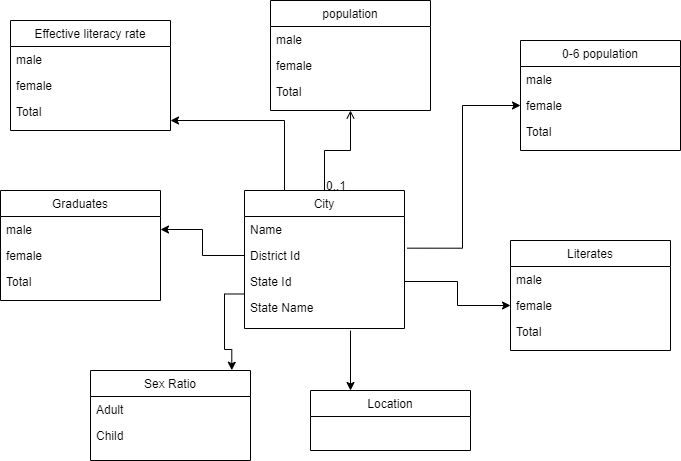

The diagram above was exported from draw.io. Its source (the exported page's mxGraphModel, read from the mxfile embedded in the PNG):
<mxGraphModel dx="782" dy="1614" grid="1" gridSize="10" guides="1" tooltips="1" connect="1" arrows="1" fold="1" page="1" pageScale="1" pageWidth="827" pageHeight="1169" math="0" shadow="0">
  <root>
    <mxCell id="WIyWlLk6GJQsqaUBKTNV-0" />
    <mxCell id="WIyWlLk6GJQsqaUBKTNV-1" parent="WIyWlLk6GJQsqaUBKTNV-0" />
    <mxCell id="zkfFHV4jXpPFQw0GAbJ--26" value="" style="endArrow=open;shadow=0;strokeWidth=1;strokeColor=#000000;rounded=0;endFill=1;edgeStyle=elbowEdgeStyle;elbow=vertical;" parent="WIyWlLk6GJQsqaUBKTNV-1" source="H6l0VRSRQ7ZQLkeOlarp-9" target="zkfFHV4jXpPFQw0GAbJ--17" edge="1">
      <mxGeometry x="0.5" y="41" relative="1" as="geometry">
        <mxPoint x="360" y="100" as="sourcePoint" />
        <mxPoint x="540" y="192" as="targetPoint" />
        <mxPoint x="-40" y="32" as="offset" />
      </mxGeometry>
    </mxCell>
    <mxCell id="zkfFHV4jXpPFQw0GAbJ--27" value="0..1" style="resizable=0;align=left;verticalAlign=bottom;labelBackgroundColor=none;fontSize=12;" parent="zkfFHV4jXpPFQw0GAbJ--26" connectable="0" vertex="1">
      <mxGeometry x="-1" relative="1" as="geometry">
        <mxPoint y="4" as="offset" />
      </mxGeometry>
    </mxCell>
    <mxCell id="zkfFHV4jXpPFQw0GAbJ--29" value="lives at" style="text;html=1;resizable=0;points=[];;align=center;verticalAlign=middle;labelBackgroundColor=none;rounded=0;shadow=0;strokeWidth=1;fontSize=12;" parent="zkfFHV4jXpPFQw0GAbJ--26" vertex="1" connectable="0">
      <mxGeometry x="0.5" y="49" relative="1" as="geometry">
        <mxPoint x="-25" y="64" as="offset" />
      </mxGeometry>
    </mxCell>
    <mxCell id="9UQ64jUMr0RPEAu-uWFA-5" style="edgeStyle=orthogonalEdgeStyle;rounded=0;orthogonalLoop=1;jettySize=auto;html=1;exitX=1.017;exitY=0.218;exitDx=0;exitDy=0;entryX=0;entryY=0.5;entryDx=0;entryDy=0;exitPerimeter=0;" parent="WIyWlLk6GJQsqaUBKTNV-1" source="H6l0VRSRQ7ZQLkeOlarp-11" target="9UQ64jUMr0RPEAu-uWFA-2" edge="1">
      <mxGeometry relative="1" as="geometry">
        <mxPoint x="430" y="125" as="sourcePoint" />
      </mxGeometry>
    </mxCell>
    <mxCell id="9UQ64jUMr0RPEAu-uWFA-11" style="edgeStyle=orthogonalEdgeStyle;rounded=0;orthogonalLoop=1;jettySize=auto;html=1;exitX=1;exitY=0.5;exitDx=0;exitDy=0;" parent="WIyWlLk6GJQsqaUBKTNV-1" source="H6l0VRSRQ7ZQLkeOlarp-12" target="9UQ64jUMr0RPEAu-uWFA-8" edge="1">
      <mxGeometry relative="1" as="geometry">
        <mxPoint x="430" y="125" as="sourcePoint" />
      </mxGeometry>
    </mxCell>
    <mxCell id="9UQ64jUMr0RPEAu-uWFA-22" style="edgeStyle=orthogonalEdgeStyle;rounded=0;orthogonalLoop=1;jettySize=auto;html=1;exitX=0.25;exitY=0;exitDx=0;exitDy=0;entryX=1;entryY=0.846;entryDx=0;entryDy=0;entryPerimeter=0;" parent="WIyWlLk6GJQsqaUBKTNV-1" source="H6l0VRSRQ7ZQLkeOlarp-9" target="9UQ64jUMr0RPEAu-uWFA-20" edge="1">
      <mxGeometry relative="1" as="geometry">
        <mxPoint x="290" y="125" as="sourcePoint" />
        <Array as="points">
          <mxPoint x="294" y="50" />
        </Array>
      </mxGeometry>
    </mxCell>
    <mxCell id="9UQ64jUMr0RPEAu-uWFA-23" style="edgeStyle=orthogonalEdgeStyle;rounded=0;orthogonalLoop=1;jettySize=auto;html=1;exitX=0;exitY=0.5;exitDx=0;exitDy=0;entryX=1;entryY=0.5;entryDx=0;entryDy=0;" parent="WIyWlLk6GJQsqaUBKTNV-1" source="H6l0VRSRQ7ZQLkeOlarp-11" target="9UQ64jUMr0RPEAu-uWFA-13" edge="1">
      <mxGeometry relative="1" as="geometry">
        <mxPoint x="360" y="250" as="targetPoint" />
        <mxPoint x="290" y="150" as="sourcePoint" />
      </mxGeometry>
    </mxCell>
    <mxCell id="9UQ64jUMr0RPEAu-uWFA-17" value="Effective literacy rate" style="swimlane;fontStyle=0;align=center;verticalAlign=top;childLayout=stackLayout;horizontal=1;startSize=26;horizontalStack=0;resizeParent=1;resizeLast=0;collapsible=1;marginBottom=0;rounded=0;shadow=0;strokeWidth=1;" parent="WIyWlLk6GJQsqaUBKTNV-1" vertex="1">
      <mxGeometry x="20" y="-50" width="160" height="110" as="geometry">
        <mxRectangle x="550" y="140" width="160" height="26" as="alternateBounds" />
      </mxGeometry>
    </mxCell>
    <mxCell id="9UQ64jUMr0RPEAu-uWFA-18" value="male" style="text;align=left;verticalAlign=top;spacingLeft=4;spacingRight=4;overflow=hidden;rotatable=0;points=[[0,0.5],[1,0.5]];portConstraint=eastwest;" parent="9UQ64jUMr0RPEAu-uWFA-17" vertex="1">
      <mxGeometry y="26" width="160" height="26" as="geometry" />
    </mxCell>
    <mxCell id="9UQ64jUMr0RPEAu-uWFA-19" value="female" style="text;align=left;verticalAlign=top;spacingLeft=4;spacingRight=4;overflow=hidden;rotatable=0;points=[[0,0.5],[1,0.5]];portConstraint=eastwest;rounded=0;shadow=0;html=0;" parent="9UQ64jUMr0RPEAu-uWFA-17" vertex="1">
      <mxGeometry y="52" width="160" height="26" as="geometry" />
    </mxCell>
    <mxCell id="9UQ64jUMr0RPEAu-uWFA-20" value="Total" style="text;align=left;verticalAlign=top;spacingLeft=4;spacingRight=4;overflow=hidden;rotatable=0;points=[[0,0.5],[1,0.5]];portConstraint=eastwest;rounded=0;shadow=0;html=0;" parent="9UQ64jUMr0RPEAu-uWFA-17" vertex="1">
      <mxGeometry y="78" width="160" height="26" as="geometry" />
    </mxCell>
    <mxCell id="9UQ64jUMr0RPEAu-uWFA-29" style="edgeStyle=orthogonalEdgeStyle;rounded=0;orthogonalLoop=1;jettySize=auto;html=1;entryX=0.25;entryY=0;entryDx=0;entryDy=0;" parent="WIyWlLk6GJQsqaUBKTNV-1" target="zkfFHV4jXpPFQw0GAbJ--13" edge="1">
      <mxGeometry relative="1" as="geometry">
        <mxPoint x="360" y="260" as="sourcePoint" />
      </mxGeometry>
    </mxCell>
    <mxCell id="9UQ64jUMr0RPEAu-uWFA-30" style="edgeStyle=orthogonalEdgeStyle;rounded=0;orthogonalLoop=1;jettySize=auto;html=1;exitX=0;exitY=0.75;exitDx=0;exitDy=0;entryX=0.883;entryY=-0.003;entryDx=0;entryDy=0;entryPerimeter=0;" parent="WIyWlLk6GJQsqaUBKTNV-1" source="H6l0VRSRQ7ZQLkeOlarp-9" edge="1" target="H6l0VRSRQ7ZQLkeOlarp-0">
      <mxGeometry relative="1" as="geometry">
        <mxPoint x="190" y="290" as="targetPoint" />
        <mxPoint x="325" y="150" as="sourcePoint" />
      </mxGeometry>
    </mxCell>
    <mxCell id="9UQ64jUMr0RPEAu-uWFA-12" value="Graduates" style="swimlane;fontStyle=0;align=center;verticalAlign=top;childLayout=stackLayout;horizontal=1;startSize=26;horizontalStack=0;resizeParent=1;resizeLast=0;collapsible=1;marginBottom=0;rounded=0;shadow=0;strokeWidth=1;" parent="WIyWlLk6GJQsqaUBKTNV-1" vertex="1">
      <mxGeometry x="10" y="120" width="160" height="110" as="geometry">
        <mxRectangle x="550" y="140" width="160" height="26" as="alternateBounds" />
      </mxGeometry>
    </mxCell>
    <mxCell id="9UQ64jUMr0RPEAu-uWFA-13" value="male" style="text;align=left;verticalAlign=top;spacingLeft=4;spacingRight=4;overflow=hidden;rotatable=0;points=[[0,0.5],[1,0.5]];portConstraint=eastwest;" parent="9UQ64jUMr0RPEAu-uWFA-12" vertex="1">
      <mxGeometry y="26" width="160" height="26" as="geometry" />
    </mxCell>
    <mxCell id="9UQ64jUMr0RPEAu-uWFA-14" value="female" style="text;align=left;verticalAlign=top;spacingLeft=4;spacingRight=4;overflow=hidden;rotatable=0;points=[[0,0.5],[1,0.5]];portConstraint=eastwest;rounded=0;shadow=0;html=0;" parent="9UQ64jUMr0RPEAu-uWFA-12" vertex="1">
      <mxGeometry y="52" width="160" height="26" as="geometry" />
    </mxCell>
    <mxCell id="9UQ64jUMr0RPEAu-uWFA-15" value="Total" style="text;align=left;verticalAlign=top;spacingLeft=4;spacingRight=4;overflow=hidden;rotatable=0;points=[[0,0.5],[1,0.5]];portConstraint=eastwest;rounded=0;shadow=0;html=0;" parent="9UQ64jUMr0RPEAu-uWFA-12" vertex="1">
      <mxGeometry y="78" width="160" height="26" as="geometry" />
    </mxCell>
    <mxCell id="H6l0VRSRQ7ZQLkeOlarp-0" value="Sex Ratio" style="swimlane;fontStyle=0;align=center;verticalAlign=top;childLayout=stackLayout;horizontal=1;startSize=26;horizontalStack=0;resizeParent=1;resizeLast=0;collapsible=1;marginBottom=0;rounded=0;shadow=0;strokeWidth=1;" vertex="1" parent="WIyWlLk6GJQsqaUBKTNV-1">
      <mxGeometry x="100" y="300" width="160" height="90" as="geometry">
        <mxRectangle x="550" y="140" width="160" height="26" as="alternateBounds" />
      </mxGeometry>
    </mxCell>
    <mxCell id="H6l0VRSRQ7ZQLkeOlarp-1" value="Adult" style="text;align=left;verticalAlign=top;spacingLeft=4;spacingRight=4;overflow=hidden;rotatable=0;points=[[0,0.5],[1,0.5]];portConstraint=eastwest;" vertex="1" parent="H6l0VRSRQ7ZQLkeOlarp-0">
      <mxGeometry y="26" width="160" height="26" as="geometry" />
    </mxCell>
    <mxCell id="H6l0VRSRQ7ZQLkeOlarp-2" value="Child" style="text;align=left;verticalAlign=top;spacingLeft=4;spacingRight=4;overflow=hidden;rotatable=0;points=[[0,0.5],[1,0.5]];portConstraint=eastwest;rounded=0;shadow=0;html=0;" vertex="1" parent="H6l0VRSRQ7ZQLkeOlarp-0">
      <mxGeometry y="52" width="160" height="28" as="geometry" />
    </mxCell>
    <mxCell id="H6l0VRSRQ7ZQLkeOlarp-9" value="City&#10;" style="swimlane;fontStyle=0;align=center;verticalAlign=top;childLayout=stackLayout;horizontal=1;startSize=26;horizontalStack=0;resizeParent=1;resizeLast=0;collapsible=1;marginBottom=0;rounded=0;shadow=0;strokeWidth=1;" vertex="1" parent="WIyWlLk6GJQsqaUBKTNV-1">
      <mxGeometry x="254" y="120" width="160" height="138" as="geometry">
        <mxRectangle x="260" y="114" width="160" height="26" as="alternateBounds" />
      </mxGeometry>
    </mxCell>
    <mxCell id="H6l0VRSRQ7ZQLkeOlarp-10" value="Name" style="text;align=left;verticalAlign=top;spacingLeft=4;spacingRight=4;overflow=hidden;rotatable=0;points=[[0,0.5],[1,0.5]];portConstraint=eastwest;" vertex="1" parent="H6l0VRSRQ7ZQLkeOlarp-9">
      <mxGeometry y="26" width="160" height="26" as="geometry" />
    </mxCell>
    <mxCell id="H6l0VRSRQ7ZQLkeOlarp-11" value="District Id" style="text;align=left;verticalAlign=top;spacingLeft=4;spacingRight=4;overflow=hidden;rotatable=0;points=[[0,0.5],[1,0.5]];portConstraint=eastwest;rounded=0;shadow=0;html=0;" vertex="1" parent="H6l0VRSRQ7ZQLkeOlarp-9">
      <mxGeometry y="52" width="160" height="26" as="geometry" />
    </mxCell>
    <mxCell id="H6l0VRSRQ7ZQLkeOlarp-12" value="State Id" style="text;align=left;verticalAlign=top;spacingLeft=4;spacingRight=4;overflow=hidden;rotatable=0;points=[[0,0.5],[1,0.5]];portConstraint=eastwest;rounded=0;shadow=0;html=0;" vertex="1" parent="H6l0VRSRQ7ZQLkeOlarp-9">
      <mxGeometry y="78" width="160" height="26" as="geometry" />
    </mxCell>
    <mxCell id="H6l0VRSRQ7ZQLkeOlarp-15" value="State Name" style="text;align=left;verticalAlign=top;spacingLeft=4;spacingRight=4;overflow=hidden;rotatable=0;points=[[0,0.5],[1,0.5]];portConstraint=eastwest;rounded=0;shadow=0;html=0;" vertex="1" parent="H6l0VRSRQ7ZQLkeOlarp-9">
      <mxGeometry y="104" width="160" height="26" as="geometry" />
    </mxCell>
    <mxCell id="zkfFHV4jXpPFQw0GAbJ--13" value="Location" style="swimlane;fontStyle=0;align=center;verticalAlign=top;childLayout=stackLayout;horizontal=1;startSize=26;horizontalStack=0;resizeParent=1;resizeLast=0;collapsible=1;marginBottom=0;rounded=0;shadow=0;strokeWidth=1;" parent="WIyWlLk6GJQsqaUBKTNV-1" vertex="1">
      <mxGeometry x="320" y="320" width="160" height="60" as="geometry">
        <mxRectangle x="340" y="380" width="170" height="26" as="alternateBounds" />
      </mxGeometry>
    </mxCell>
    <mxCell id="9UQ64jUMr0RPEAu-uWFA-6" value="Literates" style="swimlane;fontStyle=0;align=center;verticalAlign=top;childLayout=stackLayout;horizontal=1;startSize=26;horizontalStack=0;resizeParent=1;resizeLast=0;collapsible=1;marginBottom=0;rounded=0;shadow=0;strokeWidth=1;" parent="WIyWlLk6GJQsqaUBKTNV-1" vertex="1">
      <mxGeometry x="520" y="170" width="160" height="110" as="geometry">
        <mxRectangle x="550" y="140" width="160" height="26" as="alternateBounds" />
      </mxGeometry>
    </mxCell>
    <mxCell id="9UQ64jUMr0RPEAu-uWFA-7" value="male" style="text;align=left;verticalAlign=top;spacingLeft=4;spacingRight=4;overflow=hidden;rotatable=0;points=[[0,0.5],[1,0.5]];portConstraint=eastwest;" parent="9UQ64jUMr0RPEAu-uWFA-6" vertex="1">
      <mxGeometry y="26" width="160" height="26" as="geometry" />
    </mxCell>
    <mxCell id="9UQ64jUMr0RPEAu-uWFA-8" value="female" style="text;align=left;verticalAlign=top;spacingLeft=4;spacingRight=4;overflow=hidden;rotatable=0;points=[[0,0.5],[1,0.5]];portConstraint=eastwest;rounded=0;shadow=0;html=0;" parent="9UQ64jUMr0RPEAu-uWFA-6" vertex="1">
      <mxGeometry y="52" width="160" height="26" as="geometry" />
    </mxCell>
    <mxCell id="9UQ64jUMr0RPEAu-uWFA-9" value="Total" style="text;align=left;verticalAlign=top;spacingLeft=4;spacingRight=4;overflow=hidden;rotatable=0;points=[[0,0.5],[1,0.5]];portConstraint=eastwest;rounded=0;shadow=0;html=0;" parent="9UQ64jUMr0RPEAu-uWFA-6" vertex="1">
      <mxGeometry y="78" width="160" height="26" as="geometry" />
    </mxCell>
    <mxCell id="9UQ64jUMr0RPEAu-uWFA-0" value="0-6 population" style="swimlane;fontStyle=0;align=center;verticalAlign=top;childLayout=stackLayout;horizontal=1;startSize=26;horizontalStack=0;resizeParent=1;resizeLast=0;collapsible=1;marginBottom=0;rounded=0;shadow=0;strokeWidth=1;" parent="WIyWlLk6GJQsqaUBKTNV-1" vertex="1">
      <mxGeometry x="530" y="-30" width="160" height="110" as="geometry">
        <mxRectangle x="550" y="140" width="160" height="26" as="alternateBounds" />
      </mxGeometry>
    </mxCell>
    <mxCell id="9UQ64jUMr0RPEAu-uWFA-1" value="male" style="text;align=left;verticalAlign=top;spacingLeft=4;spacingRight=4;overflow=hidden;rotatable=0;points=[[0,0.5],[1,0.5]];portConstraint=eastwest;" parent="9UQ64jUMr0RPEAu-uWFA-0" vertex="1">
      <mxGeometry y="26" width="160" height="26" as="geometry" />
    </mxCell>
    <mxCell id="9UQ64jUMr0RPEAu-uWFA-2" value="female" style="text;align=left;verticalAlign=top;spacingLeft=4;spacingRight=4;overflow=hidden;rotatable=0;points=[[0,0.5],[1,0.5]];portConstraint=eastwest;rounded=0;shadow=0;html=0;" parent="9UQ64jUMr0RPEAu-uWFA-0" vertex="1">
      <mxGeometry y="52" width="160" height="26" as="geometry" />
    </mxCell>
    <mxCell id="9UQ64jUMr0RPEAu-uWFA-3" value="Total" style="text;align=left;verticalAlign=top;spacingLeft=4;spacingRight=4;overflow=hidden;rotatable=0;points=[[0,0.5],[1,0.5]];portConstraint=eastwest;rounded=0;shadow=0;html=0;" parent="9UQ64jUMr0RPEAu-uWFA-0" vertex="1">
      <mxGeometry y="78" width="160" height="26" as="geometry" />
    </mxCell>
    <mxCell id="zkfFHV4jXpPFQw0GAbJ--17" value="population" style="swimlane;fontStyle=0;align=center;verticalAlign=top;childLayout=stackLayout;horizontal=1;startSize=26;horizontalStack=0;resizeParent=1;resizeLast=0;collapsible=1;marginBottom=0;rounded=0;shadow=0;strokeWidth=1;" parent="WIyWlLk6GJQsqaUBKTNV-1" vertex="1">
      <mxGeometry x="280" y="-70" width="160" height="110" as="geometry">
        <mxRectangle x="550" y="140" width="160" height="26" as="alternateBounds" />
      </mxGeometry>
    </mxCell>
    <mxCell id="zkfFHV4jXpPFQw0GAbJ--18" value="male" style="text;align=left;verticalAlign=top;spacingLeft=4;spacingRight=4;overflow=hidden;rotatable=0;points=[[0,0.5],[1,0.5]];portConstraint=eastwest;" parent="zkfFHV4jXpPFQw0GAbJ--17" vertex="1">
      <mxGeometry y="26" width="160" height="26" as="geometry" />
    </mxCell>
    <mxCell id="zkfFHV4jXpPFQw0GAbJ--19" value="female" style="text;align=left;verticalAlign=top;spacingLeft=4;spacingRight=4;overflow=hidden;rotatable=0;points=[[0,0.5],[1,0.5]];portConstraint=eastwest;rounded=0;shadow=0;html=0;" parent="zkfFHV4jXpPFQw0GAbJ--17" vertex="1">
      <mxGeometry y="52" width="160" height="26" as="geometry" />
    </mxCell>
    <mxCell id="zkfFHV4jXpPFQw0GAbJ--20" value="Total" style="text;align=left;verticalAlign=top;spacingLeft=4;spacingRight=4;overflow=hidden;rotatable=0;points=[[0,0.5],[1,0.5]];portConstraint=eastwest;rounded=0;shadow=0;html=0;" parent="zkfFHV4jXpPFQw0GAbJ--17" vertex="1">
      <mxGeometry y="78" width="160" height="26" as="geometry" />
    </mxCell>
  </root>
</mxGraphModel>